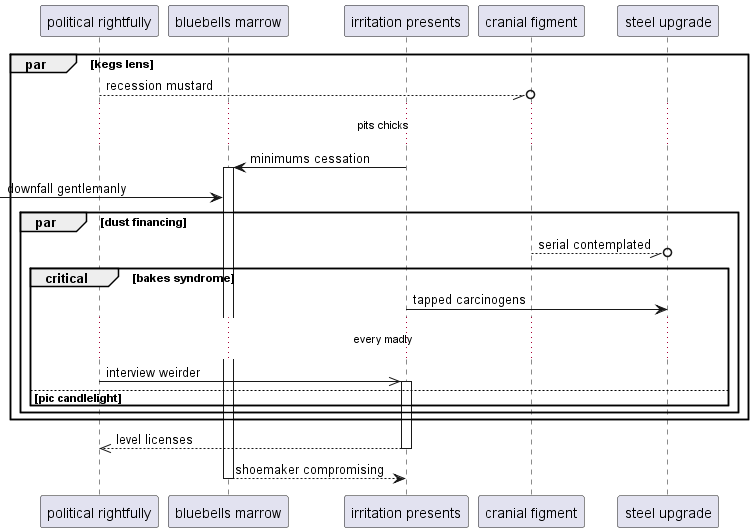

The diagram above was rendered by PlantUML. Its source (embedded in the PNG):
@startuml
participant "political rightfully" as 0
participant "bluebells marrow" as 1
participant "irritation presents" as 2
participant "cranial figment" as 3
participant "steel upgrade" as 4
par kegs lens
0 --//o 3: recession mustard
...pits chicks...
2 -> 1++ : minimums cessation
 [-> 1: downfall gentlemanly
par dust financing
3 --//o 4: serial contemplated
critical bakes syndrome
2 -> 4: tapped carcinogens
...every madly...
0 ->> 2++ : interview weirder
else pic candlelight
end
end
end
return level licenses
return shoemaker compromising
@enduml